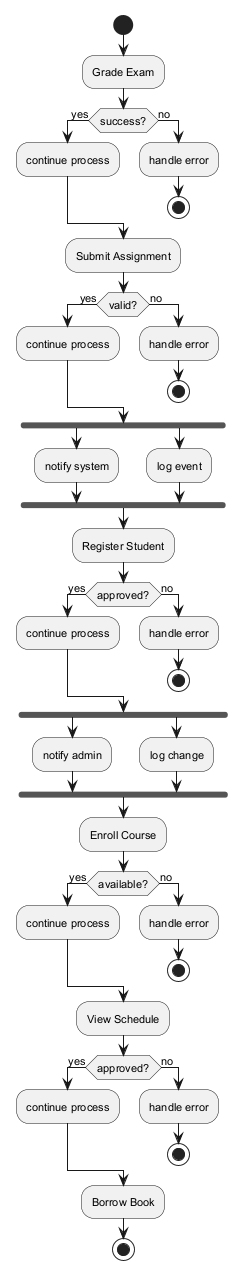

The diagram above was rendered by PlantUML. Its source (embedded in the PNG):
@startuml
skinparam defaultFontSize 11
start
:Grade Exam;
if (success?) then (yes)
:continue process;
else (no)
:handle error;
stop
endif
:Submit Assignment;
if (valid?) then (yes)
:continue process;
else (no)
:handle error;
stop
endif
fork
:notify system;
fork again
:log event;
end fork
:Register Student;
if (approved?) then (yes)
:continue process;
else (no)
:handle error;
stop
endif
fork
:notify admin;
fork again
:log change;
end fork
:Enroll Course;
if (available?) then (yes)
:continue process;
else (no)
:handle error;
stop
endif
:View Schedule;
if (approved?) then (yes)
:continue process;
else (no)
:handle error;
stop
endif
:Borrow Book;
stop
@enduml